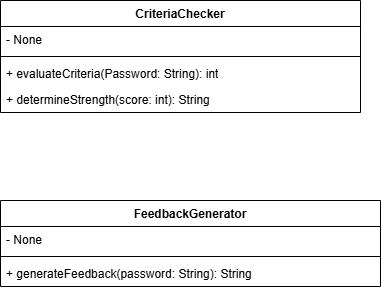

The diagram above was exported from draw.io. Its source (the exported page's mxGraphModel, read from the mxfile embedded in the PNG):
<mxGraphModel dx="1034" dy="564" grid="1" gridSize="10" guides="1" tooltips="1" connect="1" arrows="1" fold="1" page="1" pageScale="1" pageWidth="850" pageHeight="1100" math="0" shadow="0">
  <root>
    <mxCell id="bfr2jYepzi-NKiVI2Ost-0" />
    <mxCell id="bfr2jYepzi-NKiVI2Ost-1" parent="bfr2jYepzi-NKiVI2Ost-0" />
    <mxCell id="Yn3KWWvt8zZKTfOEogrT-4" parent="bfr2jYepzi-NKiVI2Ost-1" style="swimlane;fontStyle=1;align=center;verticalAlign=top;childLayout=stackLayout;horizontal=1;startSize=26;horizontalStack=0;resizeParent=1;resizeParentMax=0;resizeLast=0;collapsible=1;marginBottom=0;whiteSpace=wrap;html=1;" value="CriteriaChecker" vertex="1">
      <mxGeometry height="112" width="360" x="200" y="90" as="geometry" />
    </mxCell>
    <mxCell id="Yn3KWWvt8zZKTfOEogrT-5" parent="Yn3KWWvt8zZKTfOEogrT-4" style="text;strokeColor=none;fillColor=none;align=left;verticalAlign=top;spacingLeft=4;spacingRight=4;overflow=hidden;rotatable=0;points=[[0,0.5],[1,0.5]];portConstraint=eastwest;whiteSpace=wrap;html=1;" value="- None" vertex="1">
      <mxGeometry height="26" width="360" y="26" as="geometry" />
    </mxCell>
    <mxCell id="Yn3KWWvt8zZKTfOEogrT-6" parent="Yn3KWWvt8zZKTfOEogrT-4" style="line;strokeWidth=1;fillColor=none;align=left;verticalAlign=middle;spacingTop=-1;spacingLeft=3;spacingRight=3;rotatable=0;labelPosition=right;points=[];portConstraint=eastwest;strokeColor=inherit;" value="" vertex="1">
      <mxGeometry height="8" width="360" y="52" as="geometry" />
    </mxCell>
    <mxCell id="Yn3KWWvt8zZKTfOEogrT-8" parent="Yn3KWWvt8zZKTfOEogrT-4" style="text;strokeColor=none;fillColor=none;align=left;verticalAlign=top;spacingLeft=4;spacingRight=4;overflow=hidden;rotatable=0;points=[[0,0.5],[1,0.5]];portConstraint=eastwest;whiteSpace=wrap;html=1;" value="+ evaluateCriteria(Password: String): int" vertex="1">
      <mxGeometry height="26" width="360" y="60" as="geometry" />
    </mxCell>
    <mxCell id="Yn3KWWvt8zZKTfOEogrT-7" parent="Yn3KWWvt8zZKTfOEogrT-4" style="text;strokeColor=none;fillColor=none;align=left;verticalAlign=top;spacingLeft=4;spacingRight=4;overflow=hidden;rotatable=0;points=[[0,0.5],[1,0.5]];portConstraint=eastwest;whiteSpace=wrap;html=1;" value="+ determineStrength(score: int): String" vertex="1">
      <mxGeometry height="26" width="360" y="86" as="geometry" />
    </mxCell>
    <mxCell id="Yn3KWWvt8zZKTfOEogrT-9" parent="bfr2jYepzi-NKiVI2Ost-1" style="swimlane;fontStyle=1;align=center;verticalAlign=top;childLayout=stackLayout;horizontal=1;startSize=26;horizontalStack=0;resizeParent=1;resizeParentMax=0;resizeLast=0;collapsible=1;marginBottom=0;whiteSpace=wrap;html=1;" value="FeedbackGenerator" vertex="1">
      <mxGeometry height="86" width="380" x="200" y="290" as="geometry" />
    </mxCell>
    <mxCell id="Yn3KWWvt8zZKTfOEogrT-10" parent="Yn3KWWvt8zZKTfOEogrT-9" style="text;strokeColor=none;fillColor=none;align=left;verticalAlign=top;spacingLeft=4;spacingRight=4;overflow=hidden;rotatable=0;points=[[0,0.5],[1,0.5]];portConstraint=eastwest;whiteSpace=wrap;html=1;" value="- None" vertex="1">
      <mxGeometry height="26" width="380" y="26" as="geometry" />
    </mxCell>
    <mxCell id="Yn3KWWvt8zZKTfOEogrT-11" parent="Yn3KWWvt8zZKTfOEogrT-9" style="line;strokeWidth=1;fillColor=none;align=left;verticalAlign=middle;spacingTop=-1;spacingLeft=3;spacingRight=3;rotatable=0;labelPosition=right;points=[];portConstraint=eastwest;strokeColor=inherit;" value="" vertex="1">
      <mxGeometry height="8" width="380" y="52" as="geometry" />
    </mxCell>
    <mxCell id="Yn3KWWvt8zZKTfOEogrT-12" parent="Yn3KWWvt8zZKTfOEogrT-9" style="text;strokeColor=none;fillColor=none;align=left;verticalAlign=top;spacingLeft=4;spacingRight=4;overflow=hidden;rotatable=0;points=[[0,0.5],[1,0.5]];portConstraint=eastwest;whiteSpace=wrap;html=1;" value="+ generateFeedback(password: String): String" vertex="1">
      <mxGeometry height="26" width="380" y="60" as="geometry" />
    </mxCell>
  </root>
</mxGraphModel>